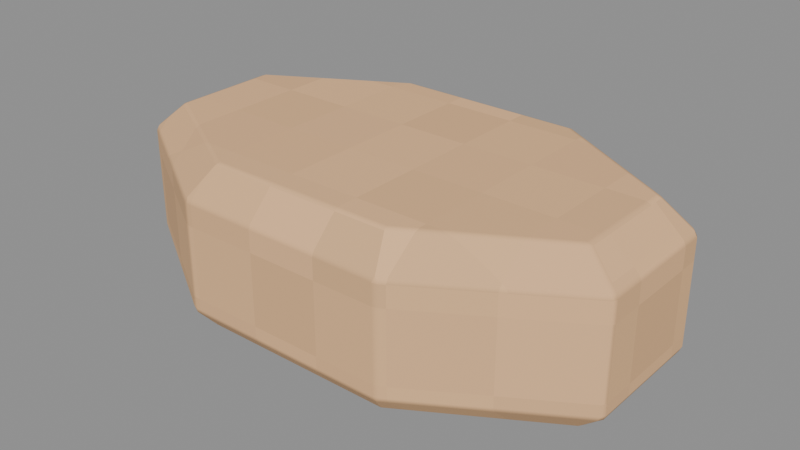 # Source: Soap-cake.blend  (saved by Blender 4.3.34; exported with 4.5.12 LTS)
import bpy
from mathutils import Matrix  # noqa: F401  (used for matrix-valued properties, if any)

bpy.ops.wm.read_factory_settings(use_empty=True)
scene = bpy.context.scene
scene.name = 'Isolated part'

# ---- collections
col_part_soap_cake = bpy.data.collections.new('Part.Soap-cake'); scene.collection.children.link(col_part_soap_cake)

# ---- images (referenced by path relative to the original .blend; pixels are not part of the script)
import os
ASSET_DIR = os.environ.get("B2B_ASSET_DIR", "")  # directory of the original .blend (textures are referenced by path, not embedded)
HERE = os.path.dirname(os.path.abspath(__file__))  # packed textures are extracted next to this script under _unpacked/

def load_image(name, relpath, width, height, colorspace="sRGB"):
    """Load a texture the original file referenced (path relative to the .blend, or extracted next to this script)."""
    p = next((c for c in (os.path.join(HERE, relpath), os.path.join(ASSET_DIR, relpath)) if relpath and os.path.exists(c)), "")
    if p:
        img = bpy.data.images.load(p, check_existing=True)
        img.name = name
    else:  # same state as the original file: an image datablock whose file is absent (Cycles renders it pink)
        img = bpy.data.images.new(name, width, height)
        img.source = "FILE"
        img.filepath = "//" + (relpath or name)
    img.colorspace_settings.name = colorspace
    return img
img_minecraft___wax_soap = load_image('Minecraft • Wax soap', '_unpacked/Wax_soap.a886e924.png', 32, 32, 'sRGB')

# ---- materials (node trees are filled in below, after node groups)
mat_minecraft___wax_soap = bpy.data.materials.new('Minecraft / Wax soap')
mat_minecraft___wax_soap.diffuse_color = (0.9451, 0.7529, 0.5529, 1.0)

# ---- material node trees
mat_minecraft___wax_soap.use_nodes = True; mat_minecraft___wax_soap.node_tree.nodes.clear()
_N = mat_minecraft___wax_soap.node_tree.nodes; _L = mat_minecraft___wax_soap.node_tree.links
n0 = _N.new('ShaderNodeBsdfPrincipled'); n0.name = 'Principled BSDF'; n0.location = (10, 300)
n0.inputs[2].default_value = 0.85
n1 = _N.new('ShaderNodeOutputMaterial'); n1.name = 'Material Output'; n1.location = (300, 300)
n2 = _N.new('ShaderNodeTexImage'); n2.name = 'Image Texture'; n2.location = (-580, 280)
n2.image = img_minecraft___wax_soap
n2.interpolation = 'Closest'
_L.new(n0.outputs[0], n1.inputs[0])
_L.new(n2.outputs[0], n0.inputs[0])
n1.is_active_output = True

# ---- meshes
me_wrappedsoap_soap_cake_001 = bpy.data.meshes.new('WrappedSoap.Soap-cake.001')
me_wrappedsoap_soap_cake_001.from_pydata([(0.1284, 0.03176, 0.0), (0.05319, 0.07668, 0.0), (-0.05319, 0.07668, 0.0), (-0.1284, 0.03176, 0.0), (-0.1284, -0.03176, 0.0), (-0.05319, -0.07668, 0.0), (0.05319, -0.07668, 0.0), (0.1284, -0.03176, 0.0), (0.1414, 0.03597, 0.012), (0.05855, 0.08684, 0.012), (-0.05855, 0.08684, 0.012), (-0.1414, 0.03597, 0.012), (-0.1414, -0.03597, 0.012), (-0.05855, -0.08684, 0.012), (0.05855, -0.08684, 0.012), (0.1414, -0.03597, 0.012), (0.1414, 0.03597, 0.072), (0.05855, 0.08684, 0.072), (-0.05855, 0.08684, 0.072), (-0.1414, 0.03597, 0.072), (-0.1414, -0.03597, 0.072), (-0.05855, -0.08684, 0.072), (0.05855, -0.08684, 0.072), (0.1414, -0.03597, 0.072), (0.1238, 0.02947, 0.088), (0.05128, 0.07114, 0.088), (-0.05128, 0.07114, 0.088), (-0.1238, 0.02947, 0.088), (-0.1238, -0.02947, 0.088), (-0.05128, -0.07114, 0.088), (0.05128, -0.07114, 0.088), (0.1238, -0.02947, 0.088)], [], [(7, 6, 5, 4, 3, 2, 1, 0), (0, 1, 9, 8), (1, 2, 10, 9), (2, 3, 11, 10), (3, 4, 12, 11), (4, 5, 13, 12), (5, 6, 14, 13), (6, 7, 15, 14), (7, 0, 8, 15), (8, 9, 17, 16), (9, 10, 18, 17), (10, 11, 19, 18), (11, 12, 20, 19), (12, 13, 21, 20), (13, 14, 22, 21), (14, 15, 23, 22), (15, 8, 16, 23), (16, 17, 25, 24), (17, 18, 26, 25), (18, 19, 27, 26), (19, 20, 28, 27), (20, 21, 29, 28), (21, 22, 30, 29), (22, 23, 31, 30), (23, 16, 24, 31), (24, 25, 26, 27, 28, 29, 30, 31)])
_uv = me_wrappedsoap_soap_cake_001.uv_layers.new(name='UV0.Surface')
_uv.uv.foreach_set('vector', [0.7713, 0.08365, 0.7111, 0.04771, 0.626, 0.04771, 0.5659, 0.08365, 0.5659, 0.1345, 0.626, 0.1704, 0.7111, 0.1704, 0.7713, 0.1345, 0.7713, 0.1345, 0.7111, 0.1704, 0.7154, 0.1785, 0.7817, 0.1378, 0.7111, 0.1091, 0.626, 0.1091, 0.6218, 0.1187, 0.7154, 0.1187, 0.626, 0.1091, 0.5659, 0.1091, 0.5555, 0.1187, 0.6218, 0.1187, 0.694, 0.006321, 0.6432, 0.006321, 0.6398, -0.004026, 0.6974, -0.004026, 0.5659, 0.08365, 0.626, 0.04771, 0.6218, 0.03958, 0.5555, 0.08028, 0.626, 0.1091, 0.7111, 0.1091, 0.7154, 0.1187, 0.6218, 0.1187, 0.7111, 0.1091, 0.7713, 0.1091, 0.7817, 0.1187, 0.7154, 0.1187, 0.6432, 0.2118, 0.694, 0.2118, 0.6974, 0.2221, 0.6398, 0.2221, 0.7817, 0.1187, 0.7154, 0.1187, 0.7154, 0.1667, 0.7817, 0.1667, 0.7154, 0.1187, 0.6218, 0.1187, 0.6218, 0.1667, 0.7154, 0.1667, 0.6218, 0.1187, 0.5555, 0.1187, 0.5555, 0.1667, 0.6218, 0.1667, 0.6974, 0.1187, 0.6398, 0.1187, 0.6398, 0.1667, 0.6974, 0.1667, 0.5555, 0.1187, 0.6218, 0.1187, 0.6218, 0.1667, 0.5555, 0.1667, 0.6218, 0.1187, 0.7154, 0.1187, 0.7154, 0.1667, 0.6218, 0.1667, 0.7154, 0.1187, 0.7817, 0.1187, 0.7817, 0.1667, 0.7154, 0.1667, 0.6398, 0.1187, 0.6974, 0.1187, 0.6974, 0.1667, 0.6398, 0.1667, 0.7817, 0.1378, 0.7154, 0.1785, 0.7096, 0.166, 0.7676, 0.1326, 0.7154, 0.1667, 0.6218, 0.1667, 0.6276, 0.1795, 0.7096, 0.1795, 0.6218, 0.1785, 0.5555, 0.1378, 0.5696, 0.1326, 0.6276, 0.166, 0.6974, -0.004026, 0.6398, -0.004026, 0.645, 0.01002, 0.6922, 0.01002, 0.5555, 0.08028, 0.6218, 0.03958, 0.6276, 0.05215, 0.5696, 0.08548, 0.6218, 0.1667, 0.7154, 0.1667, 0.7096, 0.1795, 0.6276, 0.1795, 0.7154, 0.03958, 0.7817, 0.08028, 0.7676, 0.08548, 0.7096, 0.05215, 0.6398, 0.2221, 0.6974, 0.2221, 0.6922, 0.2081, 0.645, 0.2081, 0.7676, 0.1326, 0.7096, 0.166, 0.6276, 0.166, 0.5696, 0.1326, 0.5696, 0.08548, 0.6276, 0.05215, 0.7096, 0.05215, 0.7676, 0.08548])
_uv.active_render = True
_uv = me_wrappedsoap_soap_cake_001.uv_layers.new(name='UV1.Paint')
_uv.uv.foreach_set('vector', [0.103, 0.5713, 0.01901, 0.412, 0.01901, 0.1867, 0.103, 0.02739, 0.2219, 0.02739, 0.3059, 0.1867, 0.3059, 0.412, 0.2219, 0.5713, 0.2219, 0.5713, 0.3059, 0.412, 0.3249, 0.4233, 0.2297, 0.5987, 0.8284, 0.1867, 0.8284, 0.412, 0.8059, 0.4233, 0.8059, 0.1754, 0.3059, 0.1867, 0.2219, 0.02739, 0.2297, 2.336e-08, 0.3249, 0.1754, 0.2219, 0.02739, 0.103, 0.02739, 0.09516, 1.195e-08, 0.2297, 2.336e-08, 0.103, 0.02739, 0.01901, 0.1867, 1.923e-08, 0.1754, 0.09516, 1.195e-08, 1.0, 0.1867, 1.0, 0.412, 0.9776, 0.4233, 0.9776, 0.1754, 0.01901, 0.412, 0.103, 0.5713, 0.09516, 0.5987, 2.579e-09, 0.4233, 0.103, 0.5713, 0.2219, 0.5713, 0.2297, 0.5987, 0.09516, 0.5987, 0.8059, 9.556e-09, 0.8059, 0.1754, 0.6937, 0.1754, 0.6937, 0.0, 0.8059, 0.1754, 0.8059, 0.4233, 0.6937, 0.4233, 0.6937, 0.1754, 0.8059, 0.4233, 0.8059, 0.5987, 0.6937, 0.5987, 0.6937, 0.4233, 0.9478, 0.6066, 0.9478, 0.759, 0.8356, 0.759, 0.8356, 0.6066, 0.9776, 2.416e-08, 0.9776, 0.1754, 0.8653, 0.1754, 0.8653, 1.46e-08, 0.9776, 0.1754, 0.9776, 0.4233, 0.8653, 0.4233, 0.8653, 0.1754, 0.9776, 0.4233, 0.9776, 0.5987, 0.8653, 0.5987, 0.8653, 0.4233, 0.9478, 0.8073, 0.9478, 0.9596, 0.8356, 0.9596, 0.8356, 0.8073, 0.5616, 2.017e-08, 0.6568, 0.1754, 0.6274, 0.1908, 0.5495, 0.03717, 0.6937, 0.1754, 0.6937, 0.4233, 0.6638, 0.408, 0.6638, 0.1908, 0.6568, 0.4233, 0.5616, 0.5987, 0.5495, 0.5615, 0.6274, 0.408, 0.5616, 0.5987, 0.4271, 0.5987, 0.4392, 0.5615, 0.5495, 0.5615, 0.4271, 0.5987, 0.3319, 0.4233, 0.3613, 0.408, 0.4392, 0.5615, 0.8653, 0.1754, 0.8653, 0.4233, 0.8354, 0.408, 0.8354, 0.1908, 0.3319, 0.1754, 0.4271, 8.76e-09, 0.4392, 0.03717, 0.3613, 0.1908, 0.4271, 8.76e-09, 0.5616, 2.017e-08, 0.5495, 0.03717, 0.4392, 0.03717, 0.5495, 0.03717, 0.6274, 0.1908, 0.6274, 0.408, 0.5495, 0.5615, 0.4392, 0.5615, 0.3613, 0.408, 0.3613, 0.1908, 0.4392, 0.03717])
me_wrappedsoap_soap_cake_001.materials.append(mat_minecraft___wax_soap)
me_wrappedsoap_soap_cake_001.update()

# ---- objects
ob_soap_cake = bpy.data.objects.new('Soap-cake', me_wrappedsoap_soap_cake_001)

# ---- transforms, parenting, visibility, modifiers, constraints
ob_soap_cake.location = (0.0, 0.0, 0.0)
_m = ob_soap_cake.modifiers.new('Hand-finished edges', 'BEVEL')
_m.width = 0.0017
_m.width_pct = 0.0017
_m.harden_normals = True

# ---- collection membership
col_part_soap_cake.objects.link(ob_soap_cake)

# ---- scene / render settings (as saved in the file)
scene.frame_start = 1; scene.frame_end = 250; scene.frame_set(1)
scene.render.engine = 'BLENDER_EEVEE_NEXT'
scene.render.image_settings.exr_codec = 'NONE'
scene.render.simplify_subdivision_render = 0
scene.render.simplify_child_particles_render = 0.0
scene.eevee.use_volume_custom_range = False
scene.eevee.use_fast_gi = False
scene.eevee.use_shadows = False
scene.view_settings.white_balance_temperature = 0.0
scene.view_settings.white_balance_tint = 0.0
scene.view_settings.white_balance_whitepoint = (2.97, 0.5193, -0.0414)
bpy.context.view_layer.update()

# ---- added for rendering (the .blend has no active camera and no usable light): camera, sun + grey world if the file has none
cam_auto = bpy.data.cameras.new('AutoCamera')
cam_auto.lens = 50.0
cam_auto.sensor_width = 36.0
cam_auto.clip_end = 1000.0
ob_auto_camera = bpy.data.objects.new('AutoCamera', cam_auto)
scene.collection.objects.link(ob_auto_camera)
ob_auto_camera.location = (0.317603, -0.381124, 0.298083)
ob_auto_camera.rotation_euler = (1.09748, -7.21219e-08, 0.694738)
scene.camera = ob_auto_camera
light_auto_sun = bpy.data.lights.new('AutoSun', 'SUN')
light_auto_sun.energy = 3.0
light_auto_sun.angle = 0.0523599
ob_auto_sun = bpy.data.objects.new('AutoSun', light_auto_sun)
scene.collection.objects.link(ob_auto_sun)
ob_auto_sun.rotation_euler = (0.872665, 0.174533, 0.523599)
if scene.world is None:
    world_auto = bpy.data.worlds.new('AutoWorld')
    world_auto.color = (0.3, 0.3, 0.3)
    scene.world = world_auto
bpy.context.view_layer.update()
